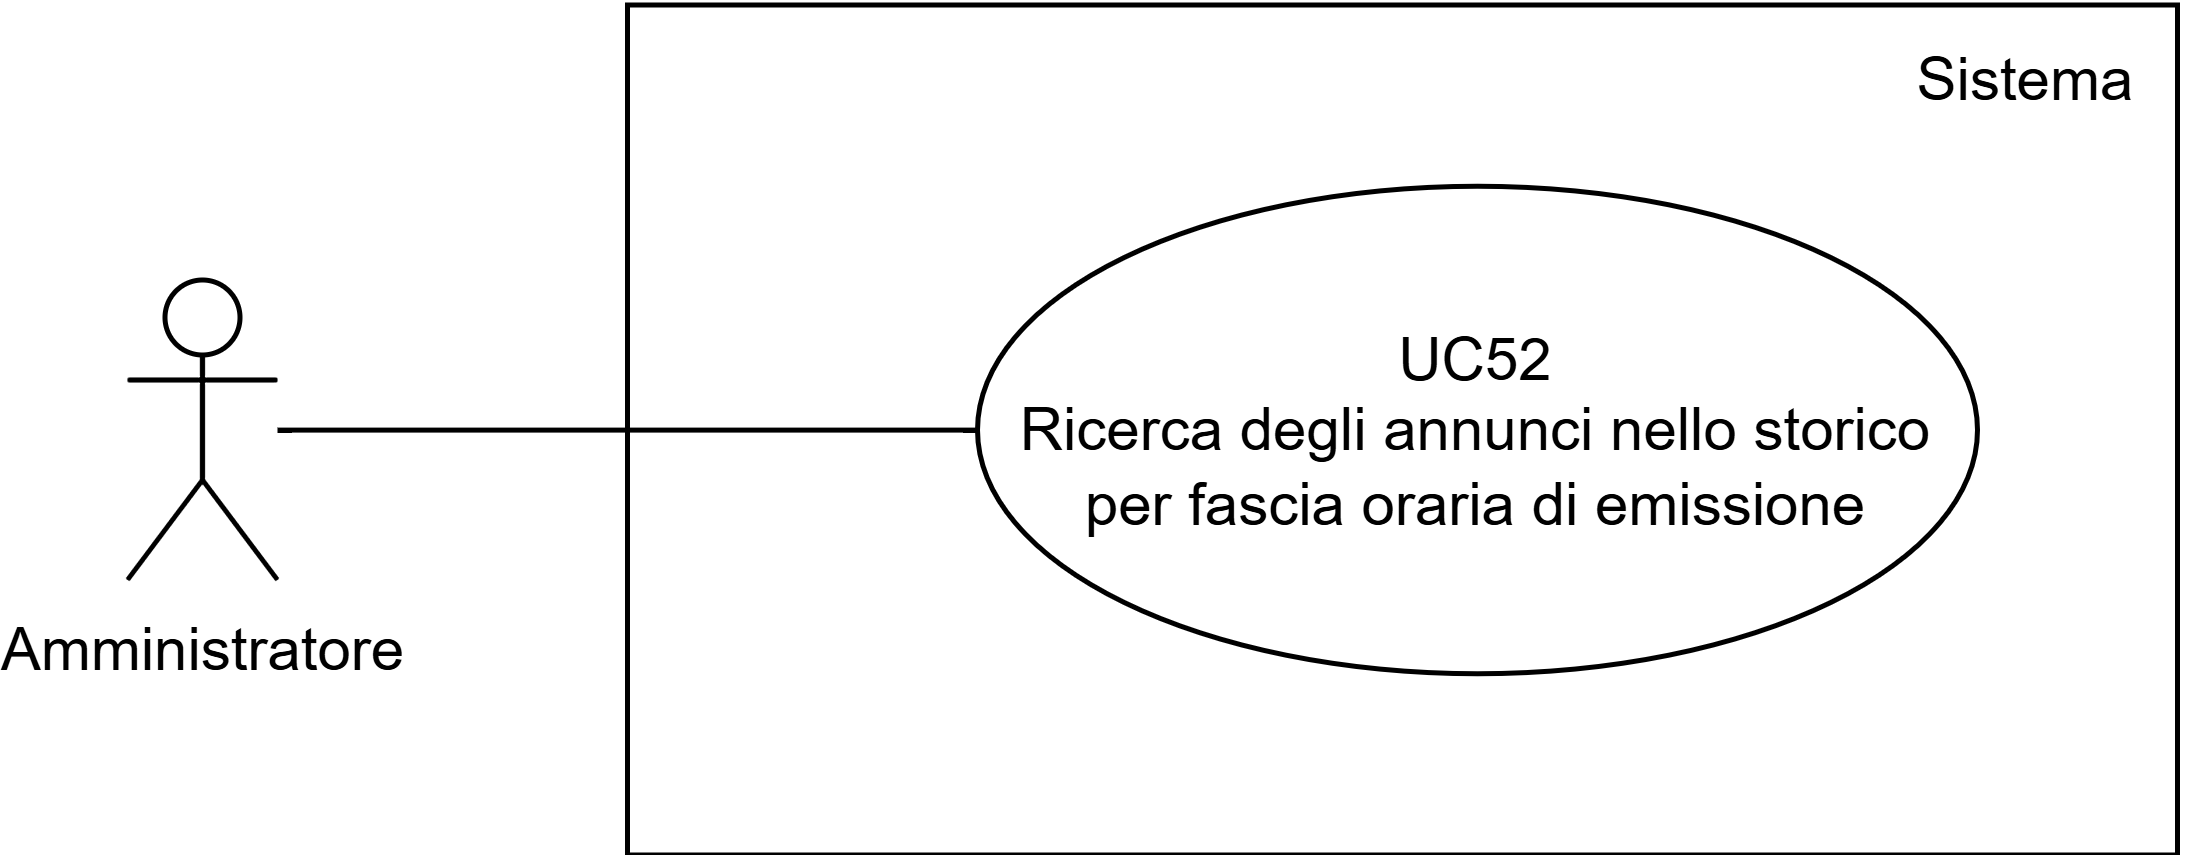

The diagram above was exported from draw.io. Its source (the exported page's mxGraphModel, read from the mxfile embedded in the PNG):
<mxGraphModel dx="724" dy="360" grid="1" gridSize="10" guides="1" tooltips="1" connect="1" arrows="1" fold="1" page="1" pageScale="1" pageWidth="827" pageHeight="1169" math="0" shadow="0">
  <root>
    <mxCell id="0" />
    <mxCell id="1" parent="0" />
    <mxCell id="Y57-8pDmFwM3t3EvI4JC-18" value="" style="rounded=0;whiteSpace=wrap;html=1;fillColor=none;" parent="1" vertex="1">
      <mxGeometry x="430" y="282.5" width="310" height="170" as="geometry" />
    </mxCell>
    <mxCell id="Y57-8pDmFwM3t3EvI4JC-3" value="" style="edgeStyle=orthogonalEdgeStyle;rounded=0;orthogonalLoop=1;jettySize=auto;html=1;endArrow=none;endFill=0;" parent="1" source="Y57-8pDmFwM3t3EvI4JC-1" target="Y57-8pDmFwM3t3EvI4JC-4" edge="1">
      <mxGeometry relative="1" as="geometry">
        <mxPoint x="400" y="360" as="targetPoint" />
      </mxGeometry>
    </mxCell>
    <mxCell id="Y57-8pDmFwM3t3EvI4JC-1" value="Amministratore" style="shape=umlActor;verticalLabelPosition=bottom;verticalAlign=top;html=1;outlineConnect=0;" parent="1" vertex="1">
      <mxGeometry x="330" y="337.5" width="30" height="60" as="geometry" />
    </mxCell>
    <mxCell id="Y57-8pDmFwM3t3EvI4JC-4" value="UC52&lt;div&gt;Ricerca degli annunci nello storico per fascia oraria di emissione&lt;/div&gt;" style="ellipse;whiteSpace=wrap;html=1;fillColor=none;" parent="1" vertex="1">
      <mxGeometry x="500" y="318.75" width="200" height="97.5" as="geometry" />
    </mxCell>
    <mxCell id="m3spozOx5br4tIizC9PO-1" value="Sistema" style="text;html=1;align=center;verticalAlign=middle;whiteSpace=wrap;rounded=0;" parent="1" vertex="1">
      <mxGeometry x="680" y="282.5" width="60" height="30" as="geometry" />
    </mxCell>
  </root>
</mxGraphModel>